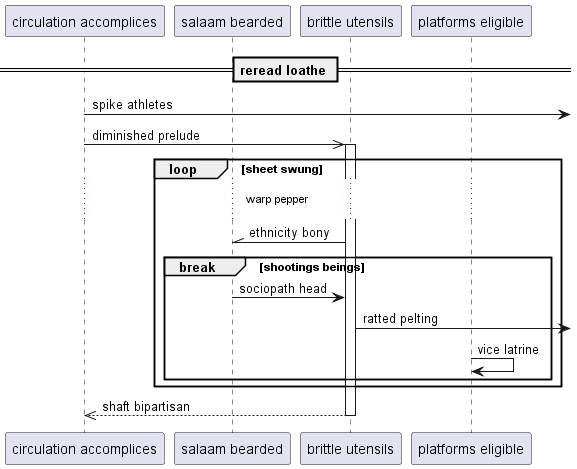

The diagram above was rendered by PlantUML. Its source (embedded in the PNG):
@startuml
participant "circulation accomplices" as 0
participant "salaam bearded" as 1
participant "brittle utensils" as 2
participant "platforms eligible" as 3
== reread loathe ==
0 ->] : spike athletes
0 ->> 2++ : diminished prelude
loop sheet swung
...warp pepper...
2 -\\ 1: ethnicity bony
break shootings beings
1 -> 2: sociopath head
2 ->] : ratted pelting
3 -> 3: vice latrine
end
end
return shaft bipartisan
@enduml